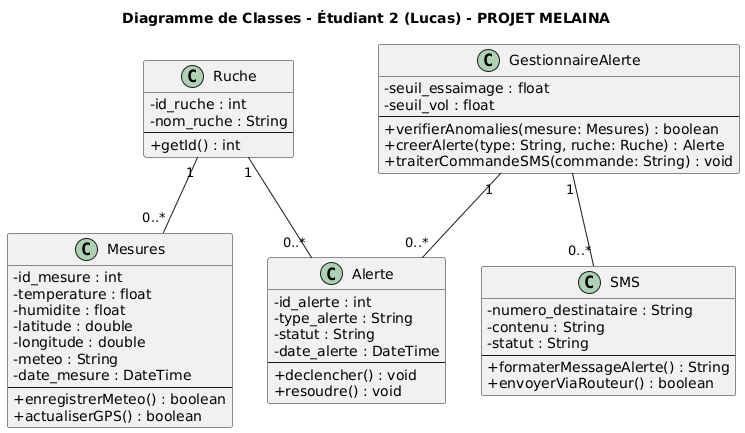

The diagram above was rendered by PlantUML. Its source (embedded in the PNG):
@startuml
skinparam classAttributeIconSize 0

title Diagramme de Classes - Étudiant 2 (Lucas) - PROJET MELAINA

class Ruche {
  - id_ruche : int
  - nom_ruche : String
  --
  + getId() : int
}

class Mesures {
  - id_mesure : int
  - temperature : float
  - humidite : float
  - latitude : double
  - longitude : double
  - meteo : String
  - date_mesure : DateTime
  --
  + enregistrerMeteo() : boolean
  + actualiserGPS() : boolean
}

class Alerte {
  - id_alerte : int
  - type_alerte : String
  - statut : String
  - date_alerte : DateTime
  --
  + declencher() : void
  + resoudre() : void
}

class GestionnaireAlerte {
  - seuil_essaimage : float
  - seuil_vol : float
  --
  + verifierAnomalies(mesure: Mesures) : boolean
  + creerAlerte(type: String, ruche: Ruche) : Alerte
  + traiterCommandeSMS(commande: String) : void
}

class SMS {
  - numero_destinataire : String
  - contenu : String
  - statut : String
  --
  + formaterMessageAlerte() : String
  + envoyerViaRouteur() : boolean
}

' Relations épurées, sans les verbes
Ruche "1" -- "0..*" Mesures
Ruche "1" -- "0..*" Alerte
GestionnaireAlerte "1" -- "0..*" Alerte
GestionnaireAlerte "1" -- "0..*" SMS
@enduml